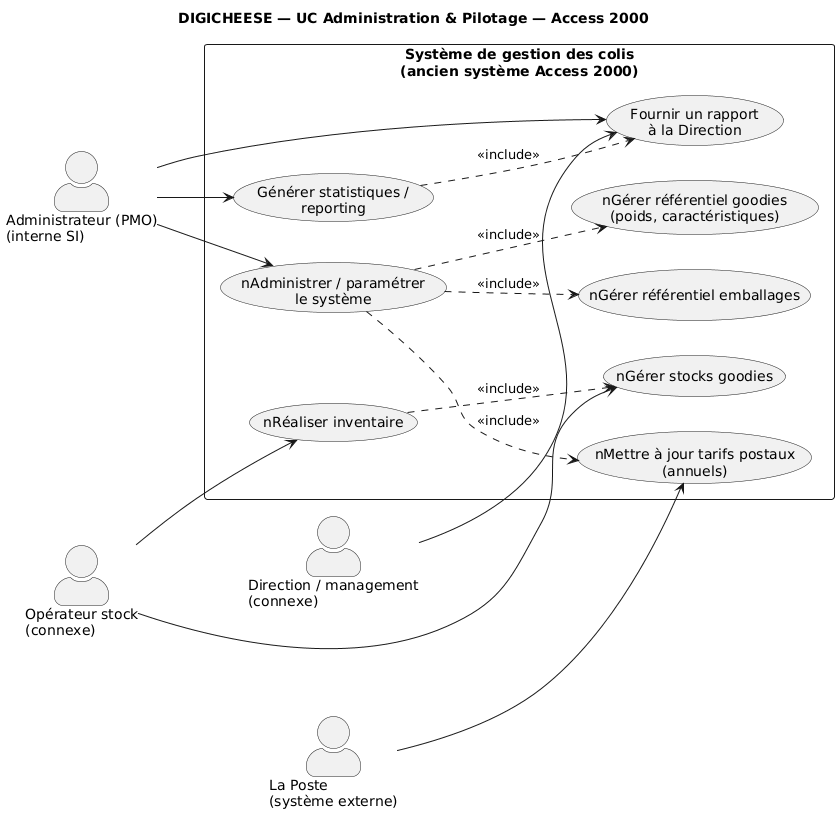

The diagram above was rendered by PlantUML. Its source (embedded in the PNG):
@startuml
left to right direction
skinparam actorStyle awesome
skinparam shadowing false
skinparam wrapWidth 220
title DIGICHEESE — UC Administration & Pilotage — Access 2000

'========================
' Acteurs
'========================
actor "Administrateur (PMO)\n(interne SI)" as A_Admin
actor "Opérateur stock\n(connexe)" as A_Stock
actor "La Poste\n(système externe)" as A_Poste
actor "Direction / management\n(connexe)" as A_Direction

'========================
' Système : Administration & Pilotage
'========================
rectangle "Système de gestion des colis\n(ancien système Access 2000)" {

  usecase "nAdministrer / paramétrer\nle système" as UC11_Admin

  usecase "nGérer référentiel emballages" as UC12_Emb
  usecase "nGérer référentiel goodies\n(poids, caractéristiques)" as UC13_Goodies
  usecase "nMettre à jour tarifs postaux\n(annuels)" as UC14_Tarifs

  usecase "nGérer stocks goodies" as UC15_Stocks
  usecase "nRéaliser inventaire" as UC16_Inventaire

  usecase "Générer statistiques /\nreporting" as UC17_Reporting
  usecase "Fournir un rapport\nà la Direction" as UC18_Fournir
}

'========================
' Associations acteurs -> UC
'========================
A_Admin --> UC11_Admin
A_Admin --> UC17_Reporting
A_Admin --> UC18_Fournir

A_Stock --> UC15_Stocks
A_Stock --> UC16_Inventaire

A_Poste --> UC14_Tarifs

' La Direction ne manipule pas le SI : elle reçoit le rapport via l'Admin/PMO
A_Direction --> UC18_Fournir

'========================
' Liens include / extend (structurants, peu nombreux)
'========================

' Le paramétrage inclut la mise à jour des référentiels
UC11_Admin ..> UC12_Emb : <<include>>
UC11_Admin ..> UC13_Goodies : <<include>>
UC11_Admin ..> UC14_Tarifs : <<include>>

' L'inventaire est un cas particulier/une activité qui s'appuie sur la gestion de stock
UC16_Inventaire ..> UC15_Stocks : <<include>>

' Produire un reporting inclut la fourniture d'un rapport exploitable pour la Direction
UC17_Reporting ..> UC18_Fournir : <<include>>
@enduml